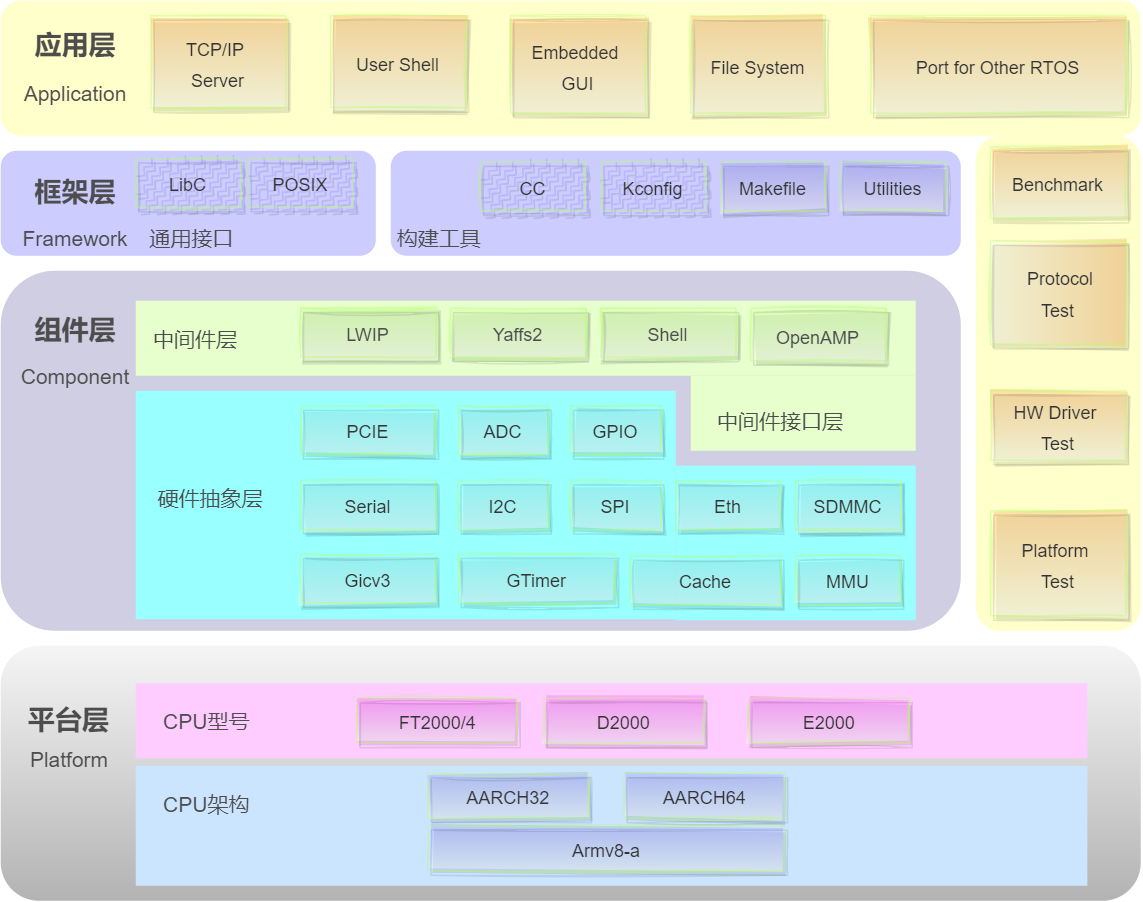

The diagram above was exported from draw.io. Its source (the exported page's mxGraphModel, read from the mxfile embedded in the PNG):
<mxGraphModel dx="764" dy="674" grid="1" gridSize="10" guides="1" tooltips="1" connect="1" arrows="1" fold="1" page="1" pageScale="1" pageWidth="827" pageHeight="1169" background="none" math="0" shadow="0">
  <root>
    <mxCell id="0" />
    <mxCell id="1" parent="0" />
    <mxCell id="2" value="" style="rounded=1;whiteSpace=wrap;html=1;labelBorderColor=#000000;fillColor=#FFFFCC;strokeColor=none;" parent="1" vertex="1">
      <mxGeometry x="40" y="30" width="760" height="90" as="geometry" />
    </mxCell>
    <mxCell id="3" value="&lt;font color=&quot;#4d4d4d&quot; style=&quot;font-size: 18px;&quot;&gt;应用层&lt;/font&gt;" style="text;html=1;align=center;verticalAlign=middle;whiteSpace=wrap;rounded=0;fontSize=18;fontStyle=1" parent="1" vertex="1">
      <mxGeometry x="60" y="40" width="60" height="40" as="geometry" />
    </mxCell>
    <mxCell id="4" value="" style="rounded=1;whiteSpace=wrap;html=1;labelBorderColor=#000000;fillColor=#CCCCFF;strokeColor=none;" parent="1" vertex="1">
      <mxGeometry x="40" y="130" width="250" height="70" as="geometry" />
    </mxCell>
    <mxCell id="5" value="&lt;font color=&quot;#4d4d4d&quot; style=&quot;font-size: 18px&quot;&gt;框架层&lt;/font&gt;" style="text;html=1;align=center;verticalAlign=middle;whiteSpace=wrap;rounded=0;fontSize=18;fontStyle=1" parent="1" vertex="1">
      <mxGeometry x="60" y="137.65" width="60" height="40" as="geometry" />
    </mxCell>
    <mxCell id="8" value="" style="rounded=1;whiteSpace=wrap;html=1;fillColor=#d0cee2;labelBorderColor=#000000;strokeColor=none;" parent="1" vertex="1">
      <mxGeometry x="40" y="210" width="640" height="240" as="geometry" />
    </mxCell>
    <mxCell id="9" value="&lt;font color=&quot;#4d4d4d&quot; style=&quot;font-size: 18px&quot;&gt;组件层&lt;/font&gt;" style="text;html=1;align=center;verticalAlign=middle;whiteSpace=wrap;rounded=0;fontSize=18;fontStyle=1" parent="1" vertex="1">
      <mxGeometry x="60" y="230" width="60" height="40" as="geometry" />
    </mxCell>
    <mxCell id="13" value="" style="rounded=1;whiteSpace=wrap;html=1;labelBorderColor=#000000;fillColor=#CCCCFF;strokeColor=none;" parent="1" vertex="1">
      <mxGeometry x="300" y="130" width="380" height="70" as="geometry" />
    </mxCell>
    <mxCell id="38" value="" style="group" parent="1" vertex="1" connectable="0">
      <mxGeometry x="40" y="460" width="760" height="170" as="geometry" />
    </mxCell>
    <mxCell id="11" value="" style="rounded=1;whiteSpace=wrap;html=1;fillColor=#f5f5f5;labelBorderColor=#000000;gradientColor=#b3b3b3;strokeColor=none;" parent="38" vertex="1">
      <mxGeometry width="760" height="170" as="geometry" />
    </mxCell>
    <mxCell id="12" value="&lt;font color=&quot;#4d4d4d&quot; style=&quot;font-size: 18px&quot;&gt;平台层&lt;/font&gt;" style="text;html=1;align=center;verticalAlign=middle;whiteSpace=wrap;rounded=0;fontSize=18;fontStyle=1" parent="38" vertex="1">
      <mxGeometry x="10" y="30" width="71.25" height="40" as="geometry" />
    </mxCell>
    <mxCell id="21" value="" style="rounded=0;whiteSpace=wrap;html=1;fontSize=18;strokeColor=none;fillColor=#FFCCFF;" parent="38" vertex="1">
      <mxGeometry x="90" y="25" width="634.38" height="50" as="geometry" />
    </mxCell>
    <mxCell id="22" value="" style="rounded=0;whiteSpace=wrap;html=1;fontSize=18;strokeColor=none;fillColor=#CCE5FF;" parent="38" vertex="1">
      <mxGeometry x="90" y="80" width="634.38" height="80" as="geometry" />
    </mxCell>
    <mxCell id="23" value="&lt;font color=&quot;#4d4d4d&quot; style=&quot;font-weight: normal ; font-size: 14px&quot;&gt;CPU型号&lt;/font&gt;" style="text;html=1;align=center;verticalAlign=middle;whiteSpace=wrap;rounded=0;fontSize=18;fontStyle=1" parent="38" vertex="1">
      <mxGeometry x="90" y="30" width="95" height="40" as="geometry" />
    </mxCell>
    <mxCell id="24" value="&lt;font color=&quot;#4d4d4d&quot; style=&quot;font-weight: normal ; font-size: 14px&quot;&gt;CPU架构&lt;/font&gt;" style="text;html=1;align=center;verticalAlign=middle;whiteSpace=wrap;rounded=0;fontSize=18;fontStyle=1" parent="38" vertex="1">
      <mxGeometry x="90" y="85" width="95" height="40" as="geometry" />
    </mxCell>
    <mxCell id="30" value="&lt;font color=&quot;#333333&quot; style=&quot;font-size: 12px&quot;&gt;Armv8-a&lt;/font&gt;" style="rounded=0;whiteSpace=wrap;html=1;fontSize=18;strokeColor=#B3FF66;shadow=1;sketch=1;opacity=40;gradientColor=#ffffff;gradientDirection=south;fillStyle=auto;fillColor=#9999FF;" parent="38" vertex="1">
      <mxGeometry x="285" y="120" width="237.5" height="30" as="geometry" />
    </mxCell>
    <mxCell id="31" value="&lt;font color=&quot;#333333&quot; style=&quot;font-size: 12px&quot;&gt;AARCH32&lt;/font&gt;" style="rounded=0;whiteSpace=wrap;html=1;fontSize=18;strokeColor=#B3FF66;shadow=1;sketch=1;opacity=40;gradientColor=#ffffff;gradientDirection=south;fillStyle=auto;fillColor=#9999FF;" parent="38" vertex="1">
      <mxGeometry x="285" y="85" width="106.875" height="30" as="geometry" />
    </mxCell>
    <mxCell id="32" value="&lt;font color=&quot;#333333&quot; style=&quot;font-size: 12px&quot;&gt;AARCH64&lt;/font&gt;" style="rounded=0;whiteSpace=wrap;html=1;fontSize=18;strokeColor=#B3FF66;shadow=1;sketch=1;opacity=40;gradientColor=#ffffff;gradientDirection=south;fillStyle=auto;fillColor=#9999FF;" parent="38" vertex="1">
      <mxGeometry x="415.625" y="85" width="106.875" height="30" as="geometry" />
    </mxCell>
    <mxCell id="34" value="&lt;font color=&quot;#333333&quot; style=&quot;font-size: 12px&quot;&gt;FT2000/4&lt;/font&gt;" style="rounded=0;whiteSpace=wrap;html=1;fontSize=18;strokeColor=#B3FF66;shadow=1;sketch=1;opacity=40;gradientColor=#ffffff;gradientDirection=south;fillStyle=auto;fillColor=#FF66FF;" parent="38" vertex="1">
      <mxGeometry x="237.5" y="35" width="106.875" height="30" as="geometry" />
    </mxCell>
    <mxCell id="35" value="&lt;font color=&quot;#333333&quot; style=&quot;font-size: 12px&quot;&gt;D2000&lt;/font&gt;" style="rounded=0;whiteSpace=wrap;html=1;fontSize=18;strokeColor=#B3FF66;shadow=1;sketch=1;opacity=40;gradientColor=#ffffff;gradientDirection=south;fillStyle=auto;fillColor=#FF66FF;" parent="38" vertex="1">
      <mxGeometry x="362.1875" y="35" width="106.875" height="30" as="geometry" />
    </mxCell>
    <mxCell id="37" value="&lt;font color=&quot;#333333&quot; style=&quot;font-size: 12px&quot;&gt;E2000&lt;/font&gt;" style="rounded=0;whiteSpace=wrap;html=1;fontSize=18;strokeColor=#B3FF66;shadow=1;sketch=1;opacity=40;gradientColor=#ffffff;gradientDirection=south;fillStyle=auto;fillColor=#FF66FF;" parent="38" vertex="1">
      <mxGeometry x="498.75" y="35" width="106.875" height="30" as="geometry" />
    </mxCell>
    <mxCell id="146" value="&lt;font color=&quot;#4d4d4d&quot;&gt;&lt;span style=&quot;font-size: 14px&quot;&gt;Platform&lt;/span&gt;&lt;/font&gt;" style="text;html=1;strokeColor=none;fillColor=none;align=center;verticalAlign=middle;whiteSpace=wrap;rounded=0;shadow=1;sketch=1;fontSize=18;opacity=40;" parent="38" vertex="1">
      <mxGeometry x="25.629999999999995" y="65" width="40" height="20" as="geometry" />
    </mxCell>
    <mxCell id="40" value="" style="group;" parent="1" vertex="1" connectable="0">
      <mxGeometry x="130" y="230" width="520" height="100" as="geometry" />
    </mxCell>
    <mxCell id="15" value="" style="rounded=0;whiteSpace=wrap;html=1;fontSize=18;strokeColor=none;fillColor=#E6FFCC;" parent="40" vertex="1">
      <mxGeometry width="520" height="50" as="geometry" />
    </mxCell>
    <mxCell id="16" value="" style="rounded=0;whiteSpace=wrap;html=1;fontSize=18;strokeColor=none;fillColor=#E6FFCC;" parent="40" vertex="1">
      <mxGeometry x="370" y="50" width="150" height="50" as="geometry" />
    </mxCell>
    <mxCell id="18" value="&lt;font color=&quot;#4d4d4d&quot; style=&quot;font-weight: normal ; font-size: 14px&quot;&gt;中间件层&lt;/font&gt;" style="text;html=1;align=center;verticalAlign=middle;whiteSpace=wrap;rounded=0;fontSize=18;fontStyle=1" parent="40" vertex="1">
      <mxGeometry x="10" y="5" width="60" height="40" as="geometry" />
    </mxCell>
    <mxCell id="20" value="&lt;font color=&quot;#4d4d4d&quot; style=&quot;font-weight: normal ; font-size: 14px&quot;&gt;中间件接口层&lt;/font&gt;" style="text;html=1;align=center;verticalAlign=middle;whiteSpace=wrap;rounded=0;fontSize=18;fontStyle=1" parent="40" vertex="1">
      <mxGeometry x="380" y="60" width="100" height="40" as="geometry" />
    </mxCell>
    <mxCell id="120" value="&lt;font color=&quot;#4d4d4d&quot; style=&quot;font-size: 12px&quot;&gt;LWIP&lt;/font&gt;" style="rounded=0;whiteSpace=wrap;html=1;fontSize=18;strokeColor=#B3FF66;shadow=1;sketch=1;opacity=40;gradientColor=#ffffff;gradientDirection=south;fillStyle=auto;fillColor=#CCFF99;strokeWidth=1;" parent="40" vertex="1">
      <mxGeometry x="110" y="5.001764705882351" width="90" height="32.64705882352943" as="geometry" />
    </mxCell>
    <mxCell id="121" value="&lt;font color=&quot;#4d4d4d&quot; style=&quot;font-size: 12px&quot;&gt;Yaffs2&lt;/font&gt;" style="rounded=0;whiteSpace=wrap;html=1;fontSize=18;strokeColor=#B3FF66;shadow=1;sketch=1;opacity=40;gradientColor=#ffffff;gradientDirection=south;fillStyle=auto;fillColor=#CCFF99;" parent="40" vertex="1">
      <mxGeometry x="210" y="5.001764705882351" width="90" height="32.64705882352943" as="geometry" />
    </mxCell>
    <mxCell id="122" value="&lt;font color=&quot;#4d4d4d&quot; style=&quot;font-size: 12px&quot;&gt;Shell&lt;/font&gt;" style="rounded=0;whiteSpace=wrap;html=1;fontSize=18;strokeColor=#B3FF66;shadow=1;sketch=1;opacity=40;gradientColor=#ffffff;gradientDirection=south;fillStyle=auto;fillColor=#CCFF99;" parent="40" vertex="1">
      <mxGeometry x="310" y="5.001764705882339" width="90" height="32.64705882352943" as="geometry" />
    </mxCell>
    <mxCell id="123" value="&lt;font color=&quot;#4d4d4d&quot; style=&quot;font-size: 12px&quot;&gt;OpenAMP&lt;/font&gt;" style="rounded=0;whiteSpace=wrap;html=1;fontSize=18;strokeColor=#B3FF66;shadow=1;sketch=1;opacity=40;gradientColor=#ffffff;gradientDirection=south;fillStyle=auto;fillColor=#CCFF99;" parent="40" vertex="1">
      <mxGeometry x="410" y="5" width="90" height="35" as="geometry" />
    </mxCell>
    <mxCell id="80" value="" style="group" parent="1" vertex="1" connectable="0">
      <mxGeometry x="130" y="290" width="520" height="185" as="geometry" />
    </mxCell>
    <mxCell id="39" value="" style="group" parent="80" vertex="1" connectable="0">
      <mxGeometry width="520" height="185" as="geometry" />
    </mxCell>
    <mxCell id="17" value="" style="rounded=0;whiteSpace=wrap;html=1;fontSize=18;strokeColor=none;fillColor=#99FFFF;" parent="39" vertex="1">
      <mxGeometry width="360" height="152.3529411764706" as="geometry" />
    </mxCell>
    <mxCell id="19" value="&lt;font color=&quot;#4d4d4d&quot; style=&quot;font-weight: normal ; font-size: 14px&quot;&gt;硬件抽象层&lt;/font&gt;" style="text;html=1;align=center;verticalAlign=middle;whiteSpace=wrap;rounded=0;fontSize=18;fontStyle=1" parent="39" vertex="1">
      <mxGeometry x="10" width="80" height="141.47058823529414" as="geometry" />
    </mxCell>
    <mxCell id="45" value="&lt;font color=&quot;#333333&quot; style=&quot;font-size: 12px&quot;&gt;Gicv3&lt;/font&gt;" style="rounded=0;whiteSpace=wrap;html=1;fontSize=18;strokeColor=#B3FF66;shadow=1;sketch=1;opacity=40;gradientColor=#ffffff;gradientDirection=south;fillStyle=auto;fillColor=#99FFFF;" parent="39" vertex="1">
      <mxGeometry x="110" y="108.82117647058823" width="90" height="32.64705882352943" as="geometry" />
    </mxCell>
    <mxCell id="46" value="&lt;font color=&quot;#333333&quot; style=&quot;font-size: 12px&quot;&gt;GTimer&lt;/font&gt;" style="rounded=0;whiteSpace=wrap;html=1;fontSize=18;strokeColor=#B3FF66;shadow=1;sketch=1;opacity=40;gradientColor=#ffffff;gradientDirection=south;fillStyle=auto;fillColor=#99FFFF;" parent="39" vertex="1">
      <mxGeometry x="215" y="108.82117647058823" width="105" height="32.64705882352943" as="geometry" />
    </mxCell>
    <mxCell id="47" value="&lt;font color=&quot;#333333&quot; style=&quot;font-size: 12px&quot;&gt;Serial&lt;/font&gt;" style="rounded=0;whiteSpace=wrap;html=1;fontSize=18;strokeColor=#B3FF66;shadow=1;sketch=1;opacity=40;gradientColor=#ffffff;gradientDirection=south;fillStyle=auto;fillColor=#99FFFF;" parent="39" vertex="1">
      <mxGeometry x="110" y="59.85176470588236" width="90" height="32.64705882352943" as="geometry" />
    </mxCell>
    <mxCell id="115" value="&lt;font color=&quot;#333333&quot; style=&quot;font-size: 12px&quot;&gt;PCIE&lt;/font&gt;" style="rounded=0;whiteSpace=wrap;html=1;fontSize=18;strokeColor=#B3FF66;shadow=1;sketch=1;opacity=40;gradientColor=#ffffff;gradientDirection=south;fillStyle=auto;fillColor=#99FFFF;" parent="39" vertex="1">
      <mxGeometry x="110" y="10.001764705882351" width="90" height="32.64705882352943" as="geometry" />
    </mxCell>
    <mxCell id="116" value="&lt;font color=&quot;#333333&quot; style=&quot;font-size: 12px&quot;&gt;I2C&lt;/font&gt;" style="rounded=0;whiteSpace=wrap;html=1;fontSize=18;strokeColor=#B3FF66;shadow=1;sketch=1;opacity=40;gradientColor=#ffffff;gradientDirection=south;fillStyle=auto;fillColor=#99FFFF;" parent="39" vertex="1">
      <mxGeometry x="215" y="59.85000000000002" width="60" height="32.65" as="geometry" />
    </mxCell>
    <mxCell id="117" value="&lt;font color=&quot;#333333&quot; style=&quot;font-size: 12px&quot;&gt;SPI&lt;/font&gt;" style="rounded=0;whiteSpace=wrap;html=1;fontSize=18;strokeColor=#B3FF66;shadow=1;sketch=1;opacity=40;gradientColor=#ffffff;gradientDirection=south;fillStyle=auto;fillColor=#99FFFF;" parent="39" vertex="1">
      <mxGeometry x="290" y="59.85000000000002" width="60" height="32.65" as="geometry" />
    </mxCell>
    <mxCell id="119" value="&lt;font color=&quot;#333333&quot; style=&quot;font-size: 12px&quot;&gt;GPIO&lt;/font&gt;" style="rounded=0;whiteSpace=wrap;html=1;fontSize=18;strokeColor=#B3FF66;shadow=1;sketch=1;opacity=40;gradientColor=#ffffff;gradientDirection=south;fillStyle=auto;fillColor=#99FFFF;" parent="39" vertex="1">
      <mxGeometry x="290" y="10" width="60" height="32.65" as="geometry" />
    </mxCell>
    <mxCell id="118" value="&lt;font color=&quot;#333333&quot; style=&quot;font-size: 12px&quot;&gt;ADC&lt;/font&gt;" style="rounded=0;whiteSpace=wrap;html=1;fontSize=18;strokeColor=#B3FF66;shadow=1;sketch=1;opacity=40;gradientColor=#ffffff;gradientDirection=south;fillStyle=auto;fillColor=#99FFFF;" parent="39" vertex="1">
      <mxGeometry x="215" y="10" width="60" height="32.65" as="geometry" />
    </mxCell>
    <mxCell id="79" value="" style="rounded=0;whiteSpace=wrap;html=1;fontSize=18;strokeColor=none;fillColor=#99FFFF;" parent="80" vertex="1">
      <mxGeometry x="360" y="50" width="160" height="103" as="geometry" />
    </mxCell>
    <mxCell id="81" value="&lt;font color=&quot;#333333&quot; style=&quot;font-size: 12px&quot;&gt;Eth&lt;/font&gt;" style="rounded=0;whiteSpace=wrap;html=1;fontSize=18;strokeColor=#B3FF66;shadow=1;sketch=1;opacity=40;gradientColor=#ffffff;gradientDirection=south;fillStyle=auto;fillColor=#99FFFF;" parent="80" vertex="1">
      <mxGeometry x="360" y="60" width="70" height="32.65" as="geometry" />
    </mxCell>
    <mxCell id="82" value="&lt;font color=&quot;#333333&quot; style=&quot;font-size: 12px&quot;&gt;SDMMC&lt;/font&gt;" style="rounded=0;whiteSpace=wrap;html=1;fontSize=18;strokeColor=#B3FF66;shadow=1;sketch=1;opacity=40;gradientColor=#ffffff;gradientDirection=south;fillStyle=auto;fillColor=#99FFFF;" parent="80" vertex="1">
      <mxGeometry x="440" y="60" width="70" height="32.65" as="geometry" />
    </mxCell>
    <mxCell id="100" value="&lt;font color=&quot;#333333&quot; style=&quot;font-size: 12px&quot;&gt;Cache&lt;/font&gt;" style="rounded=0;whiteSpace=wrap;html=1;fontSize=18;strokeColor=#B3FF66;shadow=1;sketch=1;opacity=40;gradientColor=#ffffff;gradientDirection=south;fillStyle=auto;fillColor=#99FFFF;" parent="80" vertex="1">
      <mxGeometry x="330" y="110" width="100" height="32.65" as="geometry" />
    </mxCell>
    <mxCell id="102" value="&lt;font color=&quot;#333333&quot; style=&quot;font-size: 12px&quot;&gt;MMU&lt;/font&gt;" style="rounded=0;whiteSpace=wrap;html=1;fontSize=18;strokeColor=#B3FF66;shadow=1;sketch=1;opacity=40;gradientColor=#ffffff;gradientDirection=south;fillStyle=auto;fillColor=#99FFFF;" parent="80" vertex="1">
      <mxGeometry x="440" y="110" width="70" height="32.65" as="geometry" />
    </mxCell>
    <mxCell id="124" value="&lt;font color=&quot;#333333&quot; style=&quot;font-size: 12px&quot;&gt;LibC&lt;/font&gt;" style="rounded=0;whiteSpace=wrap;html=1;fontSize=18;strokeColor=#B3FF66;shadow=1;sketch=1;opacity=40;gradientColor=#ffffff;gradientDirection=south;fillStyle=zigzag-line;fillColor=#9999FF;" parent="1" vertex="1">
      <mxGeometry x="130" y="135" width="70" height="32.65" as="geometry" />
    </mxCell>
    <mxCell id="125" value="&lt;font color=&quot;#333333&quot; style=&quot;font-size: 12px&quot;&gt;POSIX&lt;/font&gt;" style="rounded=0;whiteSpace=wrap;html=1;fontSize=18;strokeColor=#B3FF66;shadow=1;sketch=1;opacity=40;gradientColor=#ffffff;gradientDirection=south;fillStyle=zigzag-line;fillColor=#9999FF;" parent="1" vertex="1">
      <mxGeometry x="205" y="135" width="70" height="32.65" as="geometry" />
    </mxCell>
    <mxCell id="126" value="&lt;font color=&quot;#333333&quot; style=&quot;font-size: 12px&quot;&gt;CC&lt;/font&gt;" style="rounded=0;whiteSpace=wrap;html=1;fontSize=18;strokeColor=#B3FF66;shadow=1;sketch=1;opacity=40;gradientColor=#ffffff;gradientDirection=south;fillStyle=zigzag-line;fillColor=#9999FF;" parent="1" vertex="1">
      <mxGeometry x="360" y="137.5" width="70" height="32.65" as="geometry" />
    </mxCell>
    <mxCell id="127" value="&lt;font color=&quot;#333333&quot; style=&quot;font-size: 12px&quot;&gt;Kconfig&lt;/font&gt;" style="rounded=0;whiteSpace=wrap;html=1;fontSize=18;strokeColor=#B3FF66;shadow=1;sketch=1;opacity=40;gradientColor=#ffffff;gradientDirection=south;fillStyle=zigzag-line;fillColor=#9999FF;" parent="1" vertex="1">
      <mxGeometry x="440" y="137.5" width="70" height="32.65" as="geometry" />
    </mxCell>
    <mxCell id="128" value="&lt;font color=&quot;#333333&quot; style=&quot;font-size: 12px&quot;&gt;Makefile&lt;/font&gt;" style="rounded=0;whiteSpace=wrap;html=1;fontSize=18;strokeColor=#B3FF66;shadow=1;sketch=1;opacity=40;gradientColor=#ffffff;gradientDirection=south;fillStyle=auto;fillColor=#9999FF;" parent="1" vertex="1">
      <mxGeometry x="520" y="137.5" width="70" height="32.65" as="geometry" />
    </mxCell>
    <mxCell id="129" value="&lt;font color=&quot;#333333&quot; style=&quot;font-size: 12px&quot;&gt;Utilities&lt;/font&gt;" style="rounded=0;whiteSpace=wrap;html=1;fontSize=18;strokeColor=#B3FF66;shadow=1;sketch=1;opacity=40;gradientColor=#ffffff;gradientDirection=south;fillStyle=auto;fillColor=#9999FF;" parent="1" vertex="1">
      <mxGeometry x="600" y="137.5" width="70" height="32.65" as="geometry" />
    </mxCell>
    <mxCell id="130" value="" style="rounded=1;whiteSpace=wrap;html=1;labelBorderColor=#000000;strokeColor=none;fillColor=#FFFFCC;" parent="1" vertex="1">
      <mxGeometry x="690" y="120" width="110" height="330" as="geometry" />
    </mxCell>
    <mxCell id="132" value="&lt;font color=&quot;#333333&quot; style=&quot;font-size: 12px&quot;&gt;Platform &lt;br&gt;Test&lt;/font&gt;" style="rounded=0;whiteSpace=wrap;html=1;fontSize=18;strokeColor=#B3FF66;shadow=1;sketch=1;opacity=40;gradientColor=#ffffff;gradientDirection=south;fillStyle=auto;fillColor=#FFB366;" parent="1" vertex="1">
      <mxGeometry x="700" y="370" width="90" height="70" as="geometry" />
    </mxCell>
    <mxCell id="133" value="&lt;font color=&quot;#333333&quot; style=&quot;font-size: 12px&quot;&gt;HW Driver &lt;br&gt;Test&lt;/font&gt;" style="rounded=0;whiteSpace=wrap;html=1;fontSize=18;strokeColor=#B3FF66;shadow=1;sketch=1;opacity=40;gradientColor=#ffffff;gradientDirection=south;fillStyle=auto;fillColor=#FFB366;" parent="1" vertex="1">
      <mxGeometry x="700" y="290" width="90" height="46.33" as="geometry" />
    </mxCell>
    <mxCell id="134" value="&lt;font color=&quot;#333333&quot;&gt;&lt;font style=&quot;font-size: 12px&quot;&gt;Benchmark&lt;/font&gt;&lt;br&gt;&lt;/font&gt;" style="rounded=0;whiteSpace=wrap;html=1;fontSize=18;strokeColor=#B3FF66;shadow=1;sketch=1;opacity=40;gradientColor=#ffffff;gradientDirection=south;fillStyle=auto;fillColor=#FFB366;" parent="1" vertex="1">
      <mxGeometry x="700" y="127.5" width="90" height="47.65" as="geometry" />
    </mxCell>
    <mxCell id="135" value="&lt;font color=&quot;#333333&quot; style=&quot;font-size: 12px&quot;&gt;&amp;nbsp;Protocol&lt;br&gt;Test&lt;br&gt;&lt;/font&gt;" style="rounded=0;whiteSpace=wrap;html=1;fontSize=18;strokeColor=#B3FF66;shadow=1;sketch=1;opacity=40;gradientColor=#ffffff;gradientDirection=south;fillStyle=auto;fillColor=#FFB366;direction=south;" parent="1" vertex="1">
      <mxGeometry x="700" y="190" width="90" height="68.97" as="geometry" />
    </mxCell>
    <mxCell id="136" value="&lt;font color=&quot;#333333&quot; style=&quot;font-size: 12px&quot;&gt;TCP/IP &lt;br&gt;Server&lt;/font&gt;" style="rounded=0;whiteSpace=wrap;html=1;fontSize=18;strokeColor=#B3FF66;shadow=1;sketch=1;opacity=40;gradientColor=#ffffff;gradientDirection=south;fillStyle=auto;fillColor=#FFB366;" parent="1" vertex="1">
      <mxGeometry x="140" y="40" width="90" height="61.33" as="geometry" />
    </mxCell>
    <mxCell id="137" value="&lt;font color=&quot;#333333&quot; style=&quot;font-size: 12px&quot;&gt;User Shell&lt;/font&gt;" style="rounded=0;whiteSpace=wrap;html=1;fontSize=18;strokeColor=#B3FF66;shadow=1;sketch=1;opacity=40;gradientColor=#ffffff;gradientDirection=south;fillStyle=auto;fillColor=#FFB366;" parent="1" vertex="1">
      <mxGeometry x="260" y="40" width="90" height="61.33" as="geometry" />
    </mxCell>
    <mxCell id="138" value="&lt;font color=&quot;#333333&quot; style=&quot;font-size: 12px&quot;&gt;Embedded &lt;br&gt;GUI&lt;/font&gt;" style="rounded=0;whiteSpace=wrap;html=1;fontSize=18;strokeColor=#B3FF66;shadow=1;sketch=1;opacity=40;gradientColor=#ffffff;gradientDirection=south;fillStyle=auto;fillColor=#FFB366;" parent="1" vertex="1">
      <mxGeometry x="380" y="40" width="90" height="65" as="geometry" />
    </mxCell>
    <mxCell id="139" value="&lt;font color=&quot;#333333&quot; style=&quot;font-size: 12px&quot;&gt;File System&lt;/font&gt;" style="rounded=0;whiteSpace=wrap;html=1;fontSize=18;strokeColor=#B3FF66;shadow=1;sketch=1;opacity=40;gradientColor=#ffffff;gradientDirection=south;fillStyle=auto;fillColor=#FFB366;" parent="1" vertex="1">
      <mxGeometry x="500" y="40" width="90" height="65" as="geometry" />
    </mxCell>
    <mxCell id="140" value="&lt;font color=&quot;#333333&quot; style=&quot;font-size: 12px&quot;&gt;Port for Other RTOS&lt;/font&gt;" style="rounded=0;whiteSpace=wrap;html=1;fontSize=18;strokeColor=#B3FF66;shadow=1;sketch=1;opacity=40;gradientColor=#ffffff;gradientDirection=south;fillStyle=auto;fillColor=#FFB366;" parent="1" vertex="1">
      <mxGeometry x="620" y="40" width="170" height="65" as="geometry" />
    </mxCell>
    <mxCell id="142" value="&lt;font color=&quot;#4d4d4d&quot;&gt;&lt;span style=&quot;font-size: 14px&quot;&gt;Application&lt;/span&gt;&lt;/font&gt;" style="text;html=1;strokeColor=none;fillColor=none;align=center;verticalAlign=middle;whiteSpace=wrap;rounded=0;shadow=1;sketch=1;fontSize=18;opacity=40;" parent="1" vertex="1">
      <mxGeometry x="70" y="81.33" width="40" height="20" as="geometry" />
    </mxCell>
    <mxCell id="143" value="&lt;font color=&quot;#4d4d4d&quot;&gt;&lt;span style=&quot;font-size: 14px&quot;&gt;Framework&lt;/span&gt;&lt;/font&gt;" style="text;html=1;strokeColor=none;fillColor=none;align=center;verticalAlign=middle;whiteSpace=wrap;rounded=0;shadow=1;sketch=1;fontSize=18;opacity=40;" parent="1" vertex="1">
      <mxGeometry x="70" y="177.65" width="40" height="20" as="geometry" />
    </mxCell>
    <mxCell id="145" value="&lt;font color=&quot;#4d4d4d&quot;&gt;&lt;span style=&quot;font-size: 14px&quot;&gt;Component&lt;/span&gt;&lt;/font&gt;" style="text;html=1;strokeColor=none;fillColor=none;align=center;verticalAlign=middle;whiteSpace=wrap;rounded=0;shadow=1;sketch=1;fontSize=18;opacity=40;" parent="1" vertex="1">
      <mxGeometry x="70" y="270" width="40" height="20" as="geometry" />
    </mxCell>
    <mxCell id="149" value="&lt;font color=&quot;#4d4d4d&quot;&gt;&lt;span style=&quot;font-size: 14px ; font-weight: 400&quot;&gt;构建工具&lt;/span&gt;&lt;/font&gt;" style="text;html=1;align=center;verticalAlign=middle;whiteSpace=wrap;rounded=0;fontSize=18;fontStyle=1" parent="1" vertex="1">
      <mxGeometry x="285" y="167.65" width="95" height="40" as="geometry" />
    </mxCell>
    <mxCell id="150" value="&lt;font color=&quot;#4d4d4d&quot;&gt;&lt;span style=&quot;font-size: 14px ; font-weight: 400&quot;&gt;通用接口&lt;/span&gt;&lt;/font&gt;" style="text;html=1;align=center;verticalAlign=middle;whiteSpace=wrap;rounded=0;fontSize=18;fontStyle=1" parent="1" vertex="1">
      <mxGeometry x="120" y="167.65" width="95" height="40" as="geometry" />
    </mxCell>
  </root>
</mxGraphModel>